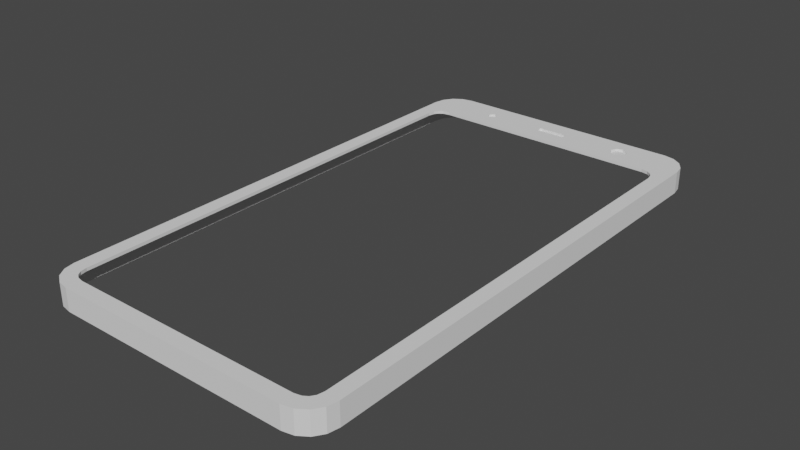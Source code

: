 # Source: phone.blend  (saved by Blender 4.0.36; exported with 4.5.12 LTS)
import bpy
from mathutils import Matrix  # noqa: F401  (used for matrix-valued properties, if any)

bpy.ops.wm.read_factory_settings(use_empty=True)
scene = bpy.context.scene
scene.name = 'Scene'

# ---- world
world_world = bpy.data.worlds.new('World'); scene.world = world_world
world_world.use_nodes = True; world_world.node_tree.nodes.clear()
_N = world_world.node_tree.nodes; _L = world_world.node_tree.links
n0 = _N.new('ShaderNodeOutputWorld'); n0.name = 'World Output'; n0.location = (300, 300)
n1 = _N.new('ShaderNodeBackground'); n1.name = 'Background'; n1.location = (10, 300)
n1.inputs[0].default_value = (0.05088, 0.05088, 0.05088, 1.0)
_L.new(n1.outputs[0], n0.inputs[0])
n0.is_active_output = True
world_world.color = (0.05088, 0.05088, 0.05088)
world_world.use_sun_shadow = False
world_world.sun_shadow_jitter_overblur = 0.0

# ---- meshes
me_cube = bpy.data.meshes.new('Cube')
me_cube.from_pydata([(-0.1332, -0.3, -0.05), (-0.165, -0.2682, -0.05), (-0.1454, -0.2976, -0.05), (-0.1557, -0.2907, -0.05), (-0.1626, -0.2804, -0.05), (-0.1486, -0.2666, -0.025), (-0.1316, -0.2836, -0.025), (-0.1471, -0.274, -0.025), (-0.1439, -0.2789, -0.025), (-0.139, -0.2821, -0.025), (-0.165, 0.2682, -0.05), (-0.1332, 0.3, -0.05), (-0.1626, 0.2804, -0.05), (-0.1557, 0.2907, -0.05), (-0.1454, 0.2976, -0.05), (-0.1486, 0.2342, -0.025), (-0.139, 0.2497, -0.025), (-0.1439, 0.2464, -0.025), (-0.1471, 0.2416, -0.025), (0.165, -0.2682, -0.05), (0.1332, -0.3, -0.05), (0.1626, -0.2804, -0.05), (0.1557, -0.2907, -0.05), (0.1454, -0.2976, -0.05), (0.1316, -0.2836, -0.025), (0.1486, -0.2666, -0.025), (0.139, -0.2821, -0.025), (0.1439, -0.2789, -0.025), (0.1471, -0.274, -0.025), (0.1332, 0.3, -0.05), (0.165, 0.2682, -0.05), (0.1454, 0.2976, -0.05), (0.1557, 0.2907, -0.05), (0.1626, 0.2804, -0.05), (0.1486, 0.2342, -0.025), (0.1471, 0.2416, -0.025), (0.1439, 0.2464, -0.025), (0.139, 0.2497, -0.025), (-0.1332, -0.3, -0.025), (-0.1454, -0.2976, -0.025), (-0.1557, -0.2907, -0.025), (-0.1626, -0.2804, -0.025), (-0.165, -0.2682, -0.025), (-0.1454, 0.2976, -0.025), (-0.1557, 0.2907, -0.025), (-0.1626, 0.2804, -0.025), (-0.165, 0.2682, -0.025), (0.1626, 0.2804, -0.025), (0.165, 0.2682, -0.025), (0.1557, 0.2907, -0.025), (0.1454, 0.2976, -0.025), (0.1454, -0.2976, -0.025), (0.1332, -0.3, -0.025), (0.1557, -0.2907, -0.025), (0.1626, -0.2804, -0.025), (0.165, -0.2682, -0.025), (-0.1316, -0.2836, -0.02852), (-0.139, -0.2821, -0.02852), (-0.1439, -0.2789, -0.02852), (-0.1471, -0.274, -0.02852), (-0.1486, -0.2666, -0.02852), (-0.139, 0.2497, -0.02852), (-0.1316, 0.2512, -0.02852), (-0.1439, 0.2464, -0.02852), (-0.1471, 0.2416, -0.02852), (-0.1486, 0.2342, -0.02852), (0.1471, 0.2416, -0.02852), (0.1486, 0.2342, -0.02852), (0.1439, 0.2464, -0.02852), (0.139, 0.2497, -0.02852), (0.1316, 0.2512, -0.02852), (0.139, -0.2821, -0.02852), (0.1316, -0.2836, -0.02852), (0.1439, -0.2789, -0.02852), (0.1471, -0.274, -0.02852), (0.1486, -0.2666, -0.02852), (-0.0148, 0.2717, -0.025), (-0.08039, 0.2718, -0.025), (-0.08774, 0.272, -0.025), (-0.01623, 0.2721, -0.025), (-0.01728, 0.2731, -0.025), (0.0822, 0.269, -0.025), (0.0148, 0.2717, -0.025), (0.09547, 0.2689, -0.025), (0.01728, 0.2731, -0.025), (0.01623, 0.2721, -0.025), (-0.08012, 0.2791, -0.025), (-0.01484, 0.2795, -0.025), (-0.08747, 0.2794, -0.025), (-0.01731, 0.278, -0.025), (-0.01627, 0.2791, -0.025), (0.01484, 0.2795, -0.025), (0.08238, 0.2823, -0.025), (0.09565, 0.2821, -0.025), (0.01627, 0.2791, -0.025), (0.01731, 0.278, -0.025), (0.01768, 0.2766, -0.02769), (0.01484, 0.2795, -0.02769), (0.01731, 0.278, -0.02769), (0.01627, 0.2791, -0.02769), (-0.01484, 0.2795, -0.02769), (-0.01768, 0.2766, -0.02769), (-0.01627, 0.2791, -0.02769), (-0.01731, 0.278, -0.02769), (0.0148, 0.2717, -0.02769), (0.01767, 0.2746, -0.02769), (0.01623, 0.2721, -0.02769), (0.01728, 0.2731, -0.02769), (-0.01767, 0.2746, -0.02769), (-0.0148, 0.2717, -0.02769), (-0.01728, 0.2731, -0.02769), (-0.01623, 0.2721, -0.02769), (0.1316, 0.2512, -0.025), (0.01767, 0.2746, -0.025), (0.01768, 0.2766, -0.025), (0.1332, 0.3, -0.025), (0.08879, 0.2662, -0.025), (0.08905, 0.285, -0.025), (0.07954, 0.2757, -0.025), (0.09831, 0.2755, -0.025), (0.0822, 0.269, -0.02759), (0.09547, 0.2689, -0.02759), (0.08238, 0.2823, -0.02759), (0.09565, 0.2821, -0.02759), (0.08879, 0.2662, -0.02759), (0.08905, 0.285, -0.02759), (0.07954, 0.2757, -0.02759), (0.09831, 0.2755, -0.02759), (-0.01767, 0.2746, -0.025), (-0.1316, 0.2512, -0.025), (-0.1332, 0.3, -0.025), (-0.01768, 0.2766, -0.025), (-0.08412, 0.2704, -0.025), (-0.08374, 0.2808, -0.025), (-0.07873, 0.2754, -0.025), (-0.08913, 0.2758, -0.025), (-0.08039, 0.2718, -0.02736), (-0.08774, 0.272, -0.02736), (-0.08012, 0.2791, -0.02736), (-0.08747, 0.2794, -0.02736), (-0.08412, 0.2704, -0.02736), (-0.08374, 0.2808, -0.02736), (-0.07873, 0.2754, -0.02736), (-0.08913, 0.2758, -0.02736), (-0.1486, 0.2342, -0.025), (-0.1486, 0.2342, -0.02852)], [], [(20, 52, 38, 0), (30, 48, 55, 19), (7, 8, 58, 59), (11, 130, 115, 29), (0, 38, 39, 2), (2, 39, 40, 3), (3, 40, 41, 4), (4, 41, 42, 1), (130, 11, 14, 43), (43, 14, 13, 44), (44, 13, 12, 45), (45, 12, 10, 46), (48, 30, 33, 47), (47, 33, 32, 49), (49, 32, 31, 50), (50, 31, 29, 115), (52, 20, 23, 51), (51, 23, 22, 53), (53, 22, 21, 54), (54, 21, 19, 55), (1, 42, 46, 10), (6, 9, 39, 38), (9, 8, 40, 39), (8, 7, 41, 40), (7, 5, 42, 41), (16, 129, 130, 43), (17, 16, 43, 44), (18, 17, 44, 45), (15, 18, 45, 46), (35, 34, 48, 47), (36, 35, 47, 49), (37, 36, 49, 50), (112, 37, 50, 115), (26, 24, 52, 51), (27, 26, 51, 53), (28, 27, 53, 54), (25, 28, 54, 55), (5, 15, 46, 42), (24, 6, 38, 52), (34, 25, 55, 48), (113, 114, 96, 105), (15, 65, 145, 144), (6, 24, 72, 56), (36, 37, 69, 68), (5, 7, 59, 60), (25, 34, 67, 75), (37, 112, 70, 69), (129, 16, 61, 62), (112, 129, 62, 70), (24, 26, 71, 72), (16, 17, 63, 61), (26, 27, 73, 71), (17, 18, 64, 63), (27, 28, 74, 73), (18, 15, 65, 64), (9, 6, 56, 57), (28, 25, 75, 74), (34, 35, 66, 67), (8, 9, 57, 58), (15, 5, 60, 65), (35, 36, 68, 66), (108, 110, 111, 109, 104, 106, 107, 105, 96, 98, 99, 97, 100, 102, 103, 101), (131, 128, 108, 101), (112, 82, 76, 129), (91, 87, 100, 97), (130, 87, 91, 115), (116, 83, 121, 124), (133, 88, 139, 141), (76, 79, 129), (79, 80, 129), (80, 128, 129), (113, 84, 112), (84, 85, 112), (85, 82, 112), (131, 89, 130), (89, 90, 130), (90, 87, 130), (91, 94, 115), (94, 95, 115), (95, 114, 115), (76, 109, 111, 79), (79, 111, 110, 80), (80, 110, 108, 128), (100, 87, 90, 102), (102, 90, 89, 103), (103, 89, 131, 101), (96, 114, 95, 98), (98, 95, 94, 99), (99, 94, 91, 97), (104, 82, 85, 106), (106, 85, 84, 107), (107, 84, 113, 105), (76, 82, 104, 109), (83, 116, 81, 113, 112), (92, 117, 93, 115, 114), (81, 118, 92, 114, 113), (93, 119, 83, 112, 115), (93, 117, 125, 123), (83, 119, 127, 121), (118, 81, 120, 126), (125, 122, 126, 120, 124, 121, 127, 123), (92, 118, 126, 122), (119, 93, 123, 127), (81, 116, 124, 120), (117, 92, 122, 125), (77, 132, 78, 129, 128), (88, 133, 86, 131, 130), (86, 134, 77, 128, 131), (78, 135, 88, 130, 129), (135, 78, 137, 143), (134, 86, 138, 142), (78, 132, 140, 137), (140, 136, 142, 138, 141, 139, 143, 137), (88, 135, 143, 139), (86, 133, 141, 138), (77, 134, 142, 136), (132, 77, 136, 140)])
_k = set([(5, 7), (5, 15), (6, 9), (6, 24), (7, 8), (8, 9), (15, 18), (16, 17), (16, 129), (17, 18), (24, 26), (25, 28), (25, 34), (26, 27), (27, 28), (34, 35), (35, 36), (36, 37), (37, 112), (38, 39), (38, 52), (39, 40), (40, 41), (41, 42), (42, 46), (43, 44), (43, 130), (44, 45), (45, 46), (47, 48), (47, 49), (48, 55), (49, 50), (50, 115), (51, 52), (51, 53), (53, 54), (54, 55), (56, 57), (56, 72), (57, 58), (58, 59), (59, 60), (60, 65), (61, 62), (61, 63), (62, 70), (63, 64), (64, 65), (66, 67), (66, 68), (67, 75), (68, 69), (69, 70), (71, 72), (71, 73), (73, 74), (74, 75), (76, 79), (76, 82), (77, 132), (77, 134), (78, 132), (78, 135), (79, 80), (80, 128), (81, 116), (81, 118), (82, 85), (83, 116), (83, 119), (84, 85), (84, 113), (86, 133), (86, 134), (87, 90), (87, 91), (88, 133), (88, 135), (89, 90), (89, 131), (91, 94), (92, 117), (92, 118), (93, 117), (93, 119), (94, 95), (95, 114), (96, 98), (96, 105), (97, 99), (97, 100), (98, 99), (100, 102), (101, 103), (101, 108), (102, 103), (104, 106), (104, 109), (105, 107), (106, 107), (108, 110), (109, 111), (110, 111), (112, 129), (113, 114), (115, 130), (120, 124), (120, 126), (121, 124), (121, 127), (122, 125), (122, 126), (123, 125), (123, 127), (128, 131), (136, 140), (136, 142), (137, 140), (137, 143), (138, 141), (138, 142), (139, 141), (139, 143)])
me_cube.attributes.new('sharp_edge', 'BOOLEAN', 'EDGE').data.foreach_set('value', [ (min(e.vertices), max(e.vertices)) in _k for e in me_cube.edges])
_uv = me_cube.uv_layers.new(name='UVMap')
_uv.uv.foreach_set('vector', [0.3499, 0.0002176, 0.3946, 0.0002176, 0.3946, 0.4767, 0.3499, 0.4767, 0.1215, 0.0002176, 0.1662, 0.0002176, 0.1662, 0.9595, 0.1215, 0.9595, 0.1797, 0.9092, 0.1797, 0.9197, 0.1734, 0.9197, 0.1734, 0.9092, 0.4397, 0.4767, 0.395, 0.4767, 0.395, 0.0002176, 0.4397, 0.0002176, 0.4402, 0.1034, 0.4849, 0.1034, 0.4849, 0.1255, 0.4402, 0.1255, 0.4402, 0.1255, 0.4849, 0.1255, 0.4849, 0.1477, 0.4402, 0.1477, 0.4402, 0.1477, 0.4849, 0.1477, 0.4849, 0.1699, 0.4402, 0.1699, 0.4402, 0.1699, 0.4849, 0.1699, 0.4849, 0.192, 0.4402, 0.192, 0.4849, 0.2811, 0.4402, 0.2811, 0.4402, 0.259, 0.4849, 0.259, 0.4849, 0.259, 0.4402, 0.259, 0.4402, 0.2368, 0.4849, 0.2368, 0.4849, 0.2368, 0.4402, 0.2368, 0.4402, 0.2146, 0.4849, 0.2146, 0.4849, 0.2146, 0.4402, 0.2146, 0.4402, 0.1925, 0.4849, 0.1925, 0.4849, 0.4593, 0.4402, 0.4593, 0.4402, 0.4371, 0.4849, 0.4371, 0.4849, 0.4371, 0.4402, 0.4371, 0.4402, 0.415, 0.4849, 0.415, 0.4849, 0.415, 0.4402, 0.415, 0.4402, 0.3928, 0.4849, 0.3928, 0.4849, 0.3928, 0.4402, 0.3928, 0.4402, 0.3706, 0.4849, 0.3706, 0.4849, 0.3702, 0.4402, 0.3702, 0.4402, 0.348, 0.4849, 0.348, 0.4849, 0.348, 0.4402, 0.348, 0.4402, 0.3259, 0.4849, 0.3259, 0.4849, 0.3259, 0.4402, 0.3259, 0.4402, 0.3037, 0.4849, 0.3037, 0.4849, 0.3037, 0.4402, 0.3037, 0.4402, 0.2816, 0.4849, 0.2816, 0.1211, 0.9595, 0.07635, 0.9595, 0.07635, 0.0002176, 0.1211, 0.0002176, 0.3343, 0.514, 0.3369, 0.5271, 0.3092, 0.5386, 0.3049, 0.5169, 0.3369, 0.5271, 0.3427, 0.5359, 0.3216, 0.557, 0.3092, 0.5386, 0.03785, 0.02119, 0.03211, 0.02996, 0.004341, 0.01876, 0.01648, 0.0002176, 0.03211, 0.02996, 0.02961, 0.04315, 0.0002176, 0.04053, 0.004341, 0.01876, 0.2078, 0.5438, 0.2104, 0.5306, 0.2978, 0.5335, 0.2934, 0.5552, 0.202, 0.5525, 0.2078, 0.5438, 0.2934, 0.5552, 0.2811, 0.5737, 0.1933, 0.5583, 0.202, 0.5525, 0.2811, 0.5737, 0.2627, 0.586, 0.1801, 0.5609, 0.1933, 0.5583, 0.2627, 0.586, 0.241, 0.5903, 0.1933, 0.0322, 0.1801, 0.02958, 0.241, 0.0002176, 0.2627, 0.004541, 0.202, 0.03803, 0.1933, 0.0322, 0.2627, 0.004541, 0.2811, 0.01685, 0.2078, 0.04674, 0.202, 0.03803, 0.2811, 0.01685, 0.2934, 0.03528, 0.2104, 0.05991, 0.2078, 0.04674, 0.2934, 0.03528, 0.2978, 0.05702, 0.3369, 0.0301, 0.3343, 0.04327, 0.3049, 0.04038, 0.3092, 0.01864, 0.3427, 0.02139, 0.3369, 0.0301, 0.3092, 0.01864, 0.3216, 0.0002176, 0.04403, 0.02996, 0.03828, 0.02119, 0.05965, 0.0002176, 0.07179, 0.01876, 0.04653, 0.04315, 0.04403, 0.02996, 0.07179, 0.01876, 0.07592, 0.04053, 0.02961, 0.04315, 0.03785, 0.9387, 0.009045, 0.9998, 0.0002176, 0.04053, 0.3343, 0.04327, 0.3343, 0.514, 0.3049, 0.5169, 0.3049, 0.04038, 0.03828, 0.9387, 0.04653, 0.04315, 0.07592, 0.04053, 0.06709, 0.9998, 0.4505, 0.003874, 0.4505, 0.0002176, 0.4553, 0.0002176, 0.4553, 0.003874, 0.4452, 0.07953, 0.4452, 0.07323, 0.4453, 0.07323, 0.4453, 0.07953, 0.3432, 0.4948, 0.3432, 0.02413, 0.3495, 0.02413, 0.3495, 0.4948, 0.2982, 0.5426, 0.2982, 0.5322, 0.3045, 0.5322, 0.3045, 0.5426, 0.1797, 0.8958, 0.1797, 0.9092, 0.1734, 0.9092, 0.1734, 0.8958, 0.1666, 0.8958, 0.1666, 0.0002176, 0.1729, 0.0002177, 0.1729, 0.8958, 0.2982, 0.5322, 0.2982, 0.5187, 0.3045, 0.5187, 0.3045, 0.5322, 0.2982, 0.04803, 0.2982, 0.03461, 0.3045, 0.03461, 0.3045, 0.04803, 0.2982, 0.5187, 0.2982, 0.04803, 0.3045, 0.04803, 0.3045, 0.5187, 0.3432, 0.02413, 0.3432, 0.0107, 0.3495, 0.0107, 0.3495, 0.02413, 0.2982, 0.03461, 0.2982, 0.02413, 0.3045, 0.02413, 0.3045, 0.03461, 0.3432, 0.0107, 0.3432, 0.0002176, 0.3495, 0.0002176, 0.3495, 0.0107, 0.2982, 0.02413, 0.2982, 0.01365, 0.3045, 0.01365, 0.3045, 0.02413, 0.1666, 0.9197, 0.1666, 0.9092, 0.1729, 0.9092, 0.1729, 0.9197, 0.2982, 0.01365, 0.2982, 0.0002176, 0.3045, 0.0002176, 0.3045, 0.01365, 0.3432, 0.5083, 0.3432, 0.4948, 0.3495, 0.4948, 0.3495, 0.5083, 0.1666, 0.9092, 0.1666, 0.8958, 0.1729, 0.8958, 0.1729, 0.9092, 0.2982, 0.5666, 0.2982, 0.5531, 0.3045, 0.5531, 0.3045, 0.5666, 0.3432, 0.5187, 0.3432, 0.5083, 0.3495, 0.5083, 0.3495, 0.5187, 0.1797, 0.0002176, 0.1797, 0.8958, 0.1734, 0.8958, 0.1734, 0.0002176, 0.2982, 0.5531, 0.2982, 0.5426, 0.3045, 0.5426, 0.3045, 0.5531, 0.4608, 0.06344, 0.4583, 0.06274, 0.4564, 0.06086, 0.4557, 0.0583, 0.4557, 0.005378, 0.4564, 0.002817, 0.4583, 0.0009354, 0.4608, 0.0002367, 0.4645, 0.0002176, 0.4671, 0.0008895, 0.4689, 0.002752, 0.4696, 0.005306, 0.4696, 0.05837, 0.4689, 0.06092, 0.4671, 0.06278, 0.4645, 0.06346, 0.45, 0.06914, 0.45, 0.07279, 0.4452, 0.07279, 0.4452, 0.06914, 0.2104, 0.05991, 0.2471, 0.2688, 0.2471, 0.3217, 0.2104, 0.5306, 0.45, 0.008147, 0.45, 0.06121, 0.4452, 0.06121, 0.4452, 0.008147, 0.2978, 0.5335, 0.261, 0.3218, 0.261, 0.2687, 0.2978, 0.05702, 0.4448, 0.0002176, 0.4448, 0.01306, 0.4402, 0.01306, 0.4402, 0.0002176, 0.4743, 0.02872, 0.4743, 0.03584, 0.47, 0.03584, 0.47, 0.02872, 0.2471, 0.3217, 0.2478, 0.3243, 0.2104, 0.5306, 0.2478, 0.3243, 0.2497, 0.3262, 0.2104, 0.5306, 0.2497, 0.3262, 0.2523, 0.3269, 0.2104, 0.5306, 0.2523, 0.2637, 0.2497, 0.2644, 0.2104, 0.05991, 0.2497, 0.2644, 0.2478, 0.2662, 0.2104, 0.05991, 0.2478, 0.2662, 0.2471, 0.2688, 0.2104, 0.05991, 0.2559, 0.3269, 0.2585, 0.3262, 0.2978, 0.5335, 0.2585, 0.3262, 0.2603, 0.3243, 0.2978, 0.5335, 0.2603, 0.3243, 0.261, 0.3218, 0.2978, 0.5335, 0.261, 0.2687, 0.2603, 0.2662, 0.2978, 0.05702, 0.2603, 0.2662, 0.2585, 0.2643, 0.2978, 0.05702, 0.2585, 0.2643, 0.2559, 0.2636, 0.2978, 0.05702, 0.4505, 0.06475, 0.4553, 0.06475, 0.4553, 0.0674, 0.4505, 0.0674, 0.4505, 0.0674, 0.4553, 0.0674, 0.4553, 0.07005, 0.4505, 0.07005, 0.4505, 0.07005, 0.4553, 0.07005, 0.4553, 0.0727, 0.4505, 0.0727, 0.4452, 0.06121, 0.45, 0.06121, 0.45, 0.06385, 0.4452, 0.06385, 0.4452, 0.06385, 0.45, 0.06385, 0.45, 0.06649, 0.4452, 0.06649, 0.4452, 0.06649, 0.45, 0.06649, 0.45, 0.06914, 0.4452, 0.06914, 0.4452, 0.0002176, 0.45, 0.0002176, 0.45, 0.002862, 0.4452, 0.002862, 0.4452, 0.002862, 0.45, 0.002862, 0.45, 0.005503, 0.4452, 0.005503, 0.4452, 0.005503, 0.45, 0.005503, 0.45, 0.008147, 0.4452, 0.008147, 0.4553, 0.01183, 0.4505, 0.01183, 0.4505, 0.009179, 0.4553, 0.009179, 0.4553, 0.009179, 0.4505, 0.009179, 0.4505, 0.006525, 0.4553, 0.006525, 0.4553, 0.006525, 0.4505, 0.006525, 0.4505, 0.003874, 0.4553, 0.003874, 0.4505, 0.06475, 0.4505, 0.01183, 0.4553, 0.01183, 0.4553, 0.06475, 0.2421, 0.1246, 0.2373, 0.1365, 0.2424, 0.1483, 0.2523, 0.2637, 0.2104, 0.05991, 0.2661, 0.148, 0.2709, 0.136, 0.2658, 0.1242, 0.2978, 0.05702, 0.2559, 0.2636, 0.2424, 0.1483, 0.2543, 0.153, 0.2661, 0.148, 0.2559, 0.2636, 0.2523, 0.2637, 0.2658, 0.1242, 0.2539, 0.1195, 0.2421, 0.1246, 0.2104, 0.05991, 0.2978, 0.05702, 0.4448, 0.03874, 0.4448, 0.05158, 0.4402, 0.05158, 0.4402, 0.03874, 0.4448, 0.01306, 0.4448, 0.0259, 0.4402, 0.0259, 0.4402, 0.01306, 0.4448, 0.07727, 0.4448, 0.09011, 0.4402, 0.09011, 0.4402, 0.07727, 0.4557, 0.08581, 0.4557, 0.07297, 0.4648, 0.06389, 0.4776, 0.06389, 0.4867, 0.07297, 0.4867, 0.08581, 0.4776, 0.09489, 0.4648, 0.09489, 0.4448, 0.06443, 0.4448, 0.07727, 0.4402, 0.07727, 0.4402, 0.06443, 0.4448, 0.0259, 0.4448, 0.03874, 0.4402, 0.03874, 0.4402, 0.0259, 0.4448, 0.09011, 0.4448, 0.103, 0.4402, 0.103, 0.4402, 0.09011, 0.4448, 0.05158, 0.4448, 0.06443, 0.4402, 0.06443, 0.4402, 0.05158, 0.2473, 0.439, 0.2448, 0.4457, 0.2477, 0.4522, 0.2104, 0.5306, 0.2523, 0.3269, 0.2609, 0.4517, 0.2634, 0.445, 0.2604, 0.4385, 0.2559, 0.3269, 0.2978, 0.5335, 0.2604, 0.4385, 0.2537, 0.436, 0.2473, 0.439, 0.2523, 0.3269, 0.2559, 0.3269, 0.2477, 0.4522, 0.2544, 0.4546, 0.2609, 0.4517, 0.2978, 0.5335, 0.2104, 0.5306, 0.4743, 0.04297, 0.4743, 0.05009, 0.47, 0.05009, 0.47, 0.04297, 0.4743, 0.01447, 0.4743, 0.02159, 0.47, 0.02159, 0.47, 0.01447, 0.4743, 0.05009, 0.4743, 0.05722, 0.47, 0.05722, 0.47, 0.05009, 0.4574, 0.4648, 0.4574, 0.4719, 0.4523, 0.4769, 0.4452, 0.4769, 0.4402, 0.4719, 0.4402, 0.4648, 0.4452, 0.4597, 0.4523, 0.4597, 0.4743, 0.03584, 0.4743, 0.04297, 0.47, 0.04297, 0.47, 0.03584, 0.4743, 0.02159, 0.4743, 0.02872, 0.47, 0.02872, 0.47, 0.02159, 0.4743, 0.007343, 0.4743, 0.01447, 0.47, 0.01447, 0.47, 0.007343, 0.4743, 0.0002176, 0.4743, 0.007343, 0.47, 0.007343, 0.47, 0.0002176])
me_cube.update()

# ---- objects
ob_cube = bpy.data.objects.new('Cube', me_cube)

# ---- transforms, parenting, visibility, modifiers, constraints
ob_cube.location = (0.0, 0.0, 0.05)

# ---- collection membership
scene.collection.objects.link(ob_cube)

# ---- scene / render settings (as saved in the file)
scene.frame_start = 1; scene.frame_end = 250; scene.frame_set(1)
scene.render.engine = 'BLENDER_EEVEE_NEXT'
scene.cycles.sampling_pattern = 'TABULATED_SOBOL'
scene.view_settings.view_transform = 'Filmic'
bpy.context.view_layer.update()

# ---- added for rendering (the .blend has no active camera and no usable light): camera, sun
cam_auto = bpy.data.cameras.new('AutoCamera')
cam_auto.lens = 50.0
cam_auto.sensor_width = 36.0
cam_auto.clip_end = 1000.0
ob_auto_camera = bpy.data.objects.new('AutoCamera', cam_auto)
scene.collection.objects.link(ob_auto_camera)
ob_auto_camera.location = (0.633981, -0.760778, 0.519685)
ob_auto_camera.rotation_euler = (1.09748, -7.21219e-08, 0.694738)
scene.camera = ob_auto_camera
light_auto_sun = bpy.data.lights.new('AutoSun', 'SUN')
light_auto_sun.energy = 3.0
light_auto_sun.angle = 0.0523599
ob_auto_sun = bpy.data.objects.new('AutoSun', light_auto_sun)
scene.collection.objects.link(ob_auto_sun)
ob_auto_sun.rotation_euler = (0.872665, 0.174533, 0.523599)
bpy.context.view_layer.update()
